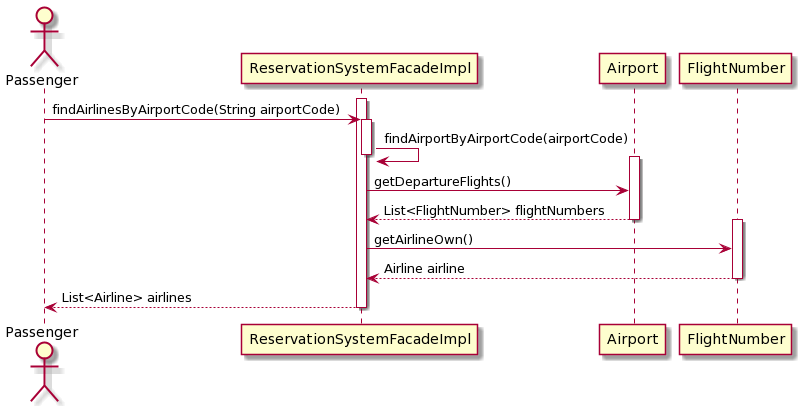

The diagram above was rendered by PlantUML. Its source (embedded in the PNG):
@startuml
Actor Passenger

activate ReservationSystemFacadeImpl
Passenger -> ReservationSystemFacadeImpl: findAirlinesByAirportCode(String airportCode)

activate ReservationSystemFacadeImpl
ReservationSystemFacadeImpl -> ReservationSystemFacadeImpl: findAirportByAirportCode(airportCode)
deactivate ReservationSystemFacadeImpl

activate Airport
ReservationSystemFacadeImpl -> Airport: getDepartureFlights()
Airport --> ReservationSystemFacadeImpl: List<FlightNumber> flightNumbers
deactivate Airport

activate FlightNumber
ReservationSystemFacadeImpl -> FlightNumber: getAirlineOwn()
FlightNumber --> ReservationSystemFacadeImpl: Airline airline
deactivate FlightNumber

ReservationSystemFacadeImpl --> Passenger: List<Airline> airlines
deactivate ReservationSystemFacadeImpl
@enduml